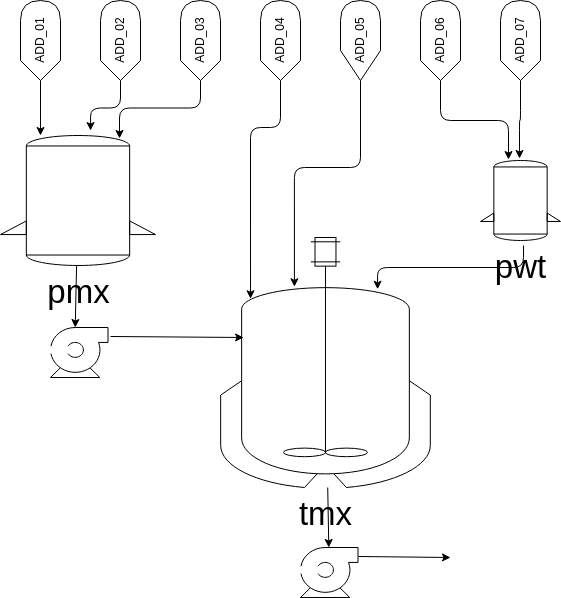

The diagram above was exported from draw.io. Its source (the exported page's mxGraphModel, read from the mxfile embedded in the PNG):
<mxGraphModel dx="603" dy="496" grid="1" gridSize="10" guides="1" tooltips="1" connect="1" arrows="1" fold="1" page="1" pageScale="1" pageWidth="850" pageHeight="1100" math="0" shadow="0">
  <root>
    <mxCell id="0" />
    <mxCell id="1" parent="0" />
    <mxCell id="sTIv00ulcn2JNAZhGH5a-47" value="" style="group" parent="1" vertex="1" connectable="0">
      <mxGeometry x="150" y="313" width="560" height="597" as="geometry" />
    </mxCell>
    <mxCell id="sTIv00ulcn2JNAZhGH5a-48" style="edgeStyle=none;html=1;entryX=0.43;entryY=0;entryDx=0;entryDy=0;entryPerimeter=0;" parent="sTIv00ulcn2JNAZhGH5a-47" source="sTIv00ulcn2JNAZhGH5a-49" target="sTIv00ulcn2JNAZhGH5a-54" edge="1">
      <mxGeometry relative="1" as="geometry">
        <mxPoint x="77.5" y="257" as="targetPoint" />
      </mxGeometry>
    </mxCell>
    <mxCell id="sTIv00ulcn2JNAZhGH5a-49" value="&lt;font style=&quot;font-size: 33px;&quot;&gt;pmx&lt;/font&gt;" style="shape=mxgraph.pid.vessels.vessel_(dished_ends,_brackets);html=1;pointerEvents=1;align=center;verticalLabelPosition=bottom;verticalAlign=top;dashed=0;" parent="sTIv00ulcn2JNAZhGH5a-47" vertex="1">
      <mxGeometry y="135" width="155" height="130" as="geometry" />
    </mxCell>
    <mxCell id="sTIv00ulcn2JNAZhGH5a-50" style="edgeStyle=none;html=1;" parent="sTIv00ulcn2JNAZhGH5a-47" source="sTIv00ulcn2JNAZhGH5a-51" target="sTIv00ulcn2JNAZhGH5a-57" edge="1">
      <mxGeometry relative="1" as="geometry" />
    </mxCell>
    <mxCell id="sTIv00ulcn2JNAZhGH5a-51" value="&lt;font style=&quot;font-size: 33px;&quot;&gt;tmx&lt;/font&gt;" style="shape=mxgraph.pid.vessels.jacketed_mixing_vessel;html=1;pointerEvents=1;align=center;verticalLabelPosition=bottom;verticalAlign=top;dashed=0;" parent="sTIv00ulcn2JNAZhGH5a-47" vertex="1">
      <mxGeometry x="220" y="237" width="210" height="250" as="geometry" />
    </mxCell>
    <mxCell id="sTIv00ulcn2JNAZhGH5a-52" style="edgeStyle=elbowEdgeStyle;html=1;entryX=0.748;entryY=0.207;entryDx=0;entryDy=0;entryPerimeter=0;exitX=0.538;exitY=1.063;exitDx=0;exitDy=0;exitPerimeter=0;elbow=vertical;" parent="sTIv00ulcn2JNAZhGH5a-47" source="sTIv00ulcn2JNAZhGH5a-53" target="sTIv00ulcn2JNAZhGH5a-51" edge="1">
      <mxGeometry relative="1" as="geometry">
        <mxPoint x="520" y="357" as="targetPoint" />
      </mxGeometry>
    </mxCell>
    <mxCell id="sTIv00ulcn2JNAZhGH5a-53" value="&lt;font style=&quot;font-size: 33px;&quot;&gt;pwt&lt;/font&gt;" style="shape=mxgraph.pid.vessels.vessel_(dished_ends,_brackets);html=1;pointerEvents=1;align=center;verticalLabelPosition=bottom;verticalAlign=top;dashed=0;" parent="sTIv00ulcn2JNAZhGH5a-47" vertex="1">
      <mxGeometry x="480" y="160" width="80" height="80" as="geometry" />
    </mxCell>
    <mxCell id="sTIv00ulcn2JNAZhGH5a-54" value="" style="shape=mxgraph.pid.pumps.centrifugal_pump_1;html=1;pointerEvents=1;align=center;verticalLabelPosition=bottom;verticalAlign=top;dashed=0;" parent="sTIv00ulcn2JNAZhGH5a-47" vertex="1">
      <mxGeometry x="50" y="327" width="57.5" height="50" as="geometry" />
    </mxCell>
    <mxCell id="sTIv00ulcn2JNAZhGH5a-55" style="edgeStyle=none;html=1;entryX=0.11;entryY=0.4;entryDx=0;entryDy=0;entryPerimeter=0;" parent="sTIv00ulcn2JNAZhGH5a-47" target="sTIv00ulcn2JNAZhGH5a-51" edge="1">
      <mxGeometry relative="1" as="geometry">
        <mxPoint x="110" y="336" as="sourcePoint" />
      </mxGeometry>
    </mxCell>
    <mxCell id="sTIv00ulcn2JNAZhGH5a-56" style="edgeStyle=none;html=1;exitX=1.009;exitY=0.18;exitDx=0;exitDy=0;exitPerimeter=0;" parent="sTIv00ulcn2JNAZhGH5a-47" source="sTIv00ulcn2JNAZhGH5a-57" edge="1">
      <mxGeometry relative="1" as="geometry">
        <mxPoint x="450" y="557" as="targetPoint" />
      </mxGeometry>
    </mxCell>
    <mxCell id="sTIv00ulcn2JNAZhGH5a-57" value="" style="shape=mxgraph.pid.pumps.centrifugal_pump_1;html=1;pointerEvents=1;align=center;verticalLabelPosition=bottom;verticalAlign=top;dashed=0;" parent="sTIv00ulcn2JNAZhGH5a-47" vertex="1">
      <mxGeometry x="300" y="547" width="57.5" height="50" as="geometry" />
    </mxCell>
    <mxCell id="sTIv00ulcn2JNAZhGH5a-58" style="edgeStyle=orthogonalEdgeStyle;html=1;entryX=0.488;entryY=-0.025;entryDx=0;entryDy=0;entryPerimeter=0;" parent="sTIv00ulcn2JNAZhGH5a-47" source="sTIv00ulcn2JNAZhGH5a-59" target="sTIv00ulcn2JNAZhGH5a-53" edge="1">
      <mxGeometry relative="1" as="geometry">
        <mxPoint x="480" y="140" as="targetPoint" />
      </mxGeometry>
    </mxCell>
    <mxCell id="sTIv00ulcn2JNAZhGH5a-59" value="ADD_07" style="shape=display;whiteSpace=wrap;html=1;rotation=-90;" parent="sTIv00ulcn2JNAZhGH5a-47" vertex="1">
      <mxGeometry x="480" y="20" width="80" height="40" as="geometry" />
    </mxCell>
    <mxCell id="sTIv00ulcn2JNAZhGH5a-60" value="ADD_04" style="shape=display;whiteSpace=wrap;html=1;rotation=-90;" parent="sTIv00ulcn2JNAZhGH5a-47" vertex="1">
      <mxGeometry x="240" y="20" width="80" height="40" as="geometry" />
    </mxCell>
    <mxCell id="sTIv00ulcn2JNAZhGH5a-61" style="edgeStyle=orthogonalEdgeStyle;html=1;exitX=0;exitY=0.5;exitDx=0;exitDy=0;exitPerimeter=0;entryX=0.143;entryY=0.245;entryDx=0;entryDy=0;entryPerimeter=0;" parent="sTIv00ulcn2JNAZhGH5a-47" source="sTIv00ulcn2JNAZhGH5a-60" target="sTIv00ulcn2JNAZhGH5a-51" edge="1">
      <mxGeometry relative="1" as="geometry">
        <Array as="points">
          <mxPoint x="280" y="127" />
          <mxPoint x="250" y="127" />
        </Array>
      </mxGeometry>
    </mxCell>
    <mxCell id="sTIv00ulcn2JNAZhGH5a-62" value="ADD_05" style="shape=display;whiteSpace=wrap;html=1;rotation=-90;size=0.375;" parent="sTIv00ulcn2JNAZhGH5a-47" vertex="1">
      <mxGeometry x="320" y="20" width="80" height="40" as="geometry" />
    </mxCell>
    <mxCell id="sTIv00ulcn2JNAZhGH5a-63" style="edgeStyle=orthogonalEdgeStyle;html=1;exitX=0;exitY=0.5;exitDx=0;exitDy=0;exitPerimeter=0;entryX=0.352;entryY=0.197;entryDx=0;entryDy=0;entryPerimeter=0;" parent="sTIv00ulcn2JNAZhGH5a-47" source="sTIv00ulcn2JNAZhGH5a-62" target="sTIv00ulcn2JNAZhGH5a-51" edge="1">
      <mxGeometry relative="1" as="geometry">
        <mxPoint x="390" y="297" as="targetPoint" />
        <Array as="points">
          <mxPoint x="360" y="167" />
          <mxPoint x="294" y="167" />
        </Array>
      </mxGeometry>
    </mxCell>
    <mxCell id="sTIv00ulcn2JNAZhGH5a-64" value="ADD_01" style="shape=display;whiteSpace=wrap;html=1;rotation=-90;" parent="sTIv00ulcn2JNAZhGH5a-47" vertex="1">
      <mxGeometry y="20" width="80" height="40" as="geometry" />
    </mxCell>
    <mxCell id="sTIv00ulcn2JNAZhGH5a-65" value="ADD_02" style="shape=display;whiteSpace=wrap;html=1;rotation=-90;" parent="sTIv00ulcn2JNAZhGH5a-47" vertex="1">
      <mxGeometry x="80" y="20" width="80" height="40" as="geometry" />
    </mxCell>
    <mxCell id="sTIv00ulcn2JNAZhGH5a-66" value="ADD_03" style="shape=display;whiteSpace=wrap;html=1;rotation=-90;" parent="sTIv00ulcn2JNAZhGH5a-47" vertex="1">
      <mxGeometry x="160" y="20" width="80" height="40" as="geometry" />
    </mxCell>
    <mxCell id="sTIv00ulcn2JNAZhGH5a-67" style="edgeStyle=none;html=1;exitX=0;exitY=0.5;exitDx=0;exitDy=0;exitPerimeter=0;entryX=0.258;entryY=0;entryDx=0;entryDy=0;entryPerimeter=0;" parent="sTIv00ulcn2JNAZhGH5a-47" source="sTIv00ulcn2JNAZhGH5a-64" target="sTIv00ulcn2JNAZhGH5a-49" edge="1">
      <mxGeometry relative="1" as="geometry" />
    </mxCell>
    <mxCell id="sTIv00ulcn2JNAZhGH5a-68" style="edgeStyle=orthogonalEdgeStyle;html=1;entryX=0.768;entryY=0.023;entryDx=0;entryDy=0;entryPerimeter=0;exitX=0;exitY=0.5;exitDx=0;exitDy=0;exitPerimeter=0;" parent="sTIv00ulcn2JNAZhGH5a-47" source="sTIv00ulcn2JNAZhGH5a-66" target="sTIv00ulcn2JNAZhGH5a-49" edge="1">
      <mxGeometry relative="1" as="geometry" />
    </mxCell>
    <mxCell id="sTIv00ulcn2JNAZhGH5a-69" style="edgeStyle=orthogonalEdgeStyle;html=1;exitX=0;exitY=0.5;exitDx=0;exitDy=0;exitPerimeter=0;entryX=0.35;entryY=-0.012;entryDx=0;entryDy=0;entryPerimeter=0;" parent="sTIv00ulcn2JNAZhGH5a-47" source="sTIv00ulcn2JNAZhGH5a-70" target="sTIv00ulcn2JNAZhGH5a-53" edge="1">
      <mxGeometry relative="1" as="geometry" />
    </mxCell>
    <mxCell id="sTIv00ulcn2JNAZhGH5a-70" value="ADD_06" style="shape=display;whiteSpace=wrap;html=1;rotation=-90;" parent="sTIv00ulcn2JNAZhGH5a-47" vertex="1">
      <mxGeometry x="400" y="20" width="80" height="40" as="geometry" />
    </mxCell>
    <mxCell id="sTIv00ulcn2JNAZhGH5a-71" style="edgeStyle=orthogonalEdgeStyle;html=1;entryX=0.581;entryY=-0.038;entryDx=0;entryDy=0;entryPerimeter=0;exitX=0;exitY=0.5;exitDx=0;exitDy=0;exitPerimeter=0;" parent="sTIv00ulcn2JNAZhGH5a-47" source="sTIv00ulcn2JNAZhGH5a-65" target="sTIv00ulcn2JNAZhGH5a-49" edge="1">
      <mxGeometry relative="1" as="geometry" />
    </mxCell>
  </root>
</mxGraphModel>